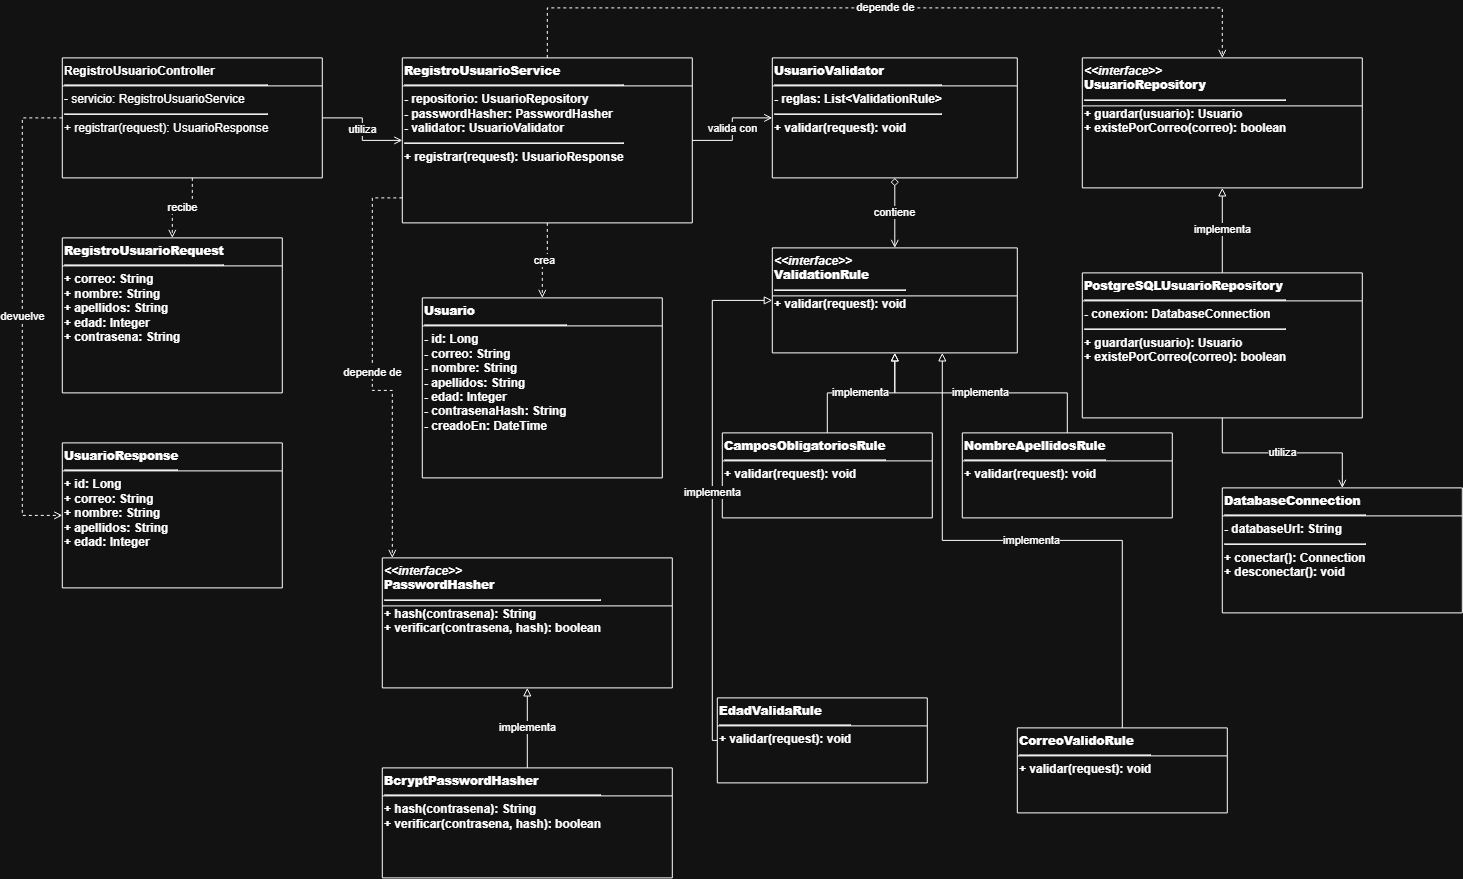

The diagram above was exported from draw.io. Its source (the exported page's mxGraphModel, read from the mxfile embedded in the PNG):
<mxGraphModel dx="3317" dy="945" grid="1" gridSize="10" guides="1" tooltips="1" connect="1" arrows="1" fold="1" page="1" pageScale="1" pageWidth="1600" pageHeight="1200" math="0" shadow="0">
  <root>
    <mxCell id="0" />
    <mxCell id="1" parent="0" />
    <mxCell id="controller" parent="1" style="swimlane;fontStyle=0;align=left;verticalAlign=top;childLayout=stackLayout;horizontal=1;startSize=28;html=1;rounded=0;whiteSpace=wrap;" value="&lt;b&gt;RegistroUsuarioController&lt;/b&gt;&lt;hr&gt;- servicio: RegistroUsuarioService&lt;hr&gt;+ registrar(request): UsuarioResponse" vertex="1">
      <mxGeometry height="120" width="260" x="40" y="70" as="geometry" />
    </mxCell>
    <mxCell id="request" parent="1" style="swimlane;align=left;verticalAlign=top;startSize=28;html=1;rounded=0;whiteSpace=wrap;" value="&lt;b&gt;RegistroUsuarioRequest&lt;/b&gt;&lt;hr&gt;+ correo: String&lt;br&gt;+ nombre: String&lt;br&gt;+ apellidos: String&lt;br&gt;+ edad: Integer&lt;br&gt;+ contrasena: String" vertex="1">
      <mxGeometry height="155" width="220" x="40" y="250" as="geometry" />
    </mxCell>
    <mxCell id="response" parent="1" style="swimlane;align=left;verticalAlign=top;startSize=28;html=1;rounded=0;whiteSpace=wrap;" value="&lt;b&gt;UsuarioResponse&lt;/b&gt;&lt;hr&gt;+ id: Long&lt;br&gt;+ correo: String&lt;br&gt;+ nombre: String&lt;br&gt;+ apellidos: String&lt;br&gt;+ edad: Integer" vertex="1">
      <mxGeometry height="145" width="220" x="40" y="455" as="geometry" />
    </mxCell>
    <mxCell id="service" parent="1" style="swimlane;align=left;verticalAlign=top;startSize=28;html=1;rounded=0;whiteSpace=wrap;" value="&lt;b&gt;RegistroUsuarioService&lt;/b&gt;&lt;hr&gt;- repositorio: UsuarioRepository&lt;br&gt;- passwordHasher: PasswordHasher&lt;br&gt;- validator: UsuarioValidator&lt;hr&gt;+ registrar(request): UsuarioResponse" vertex="1">
      <mxGeometry height="165" width="290" x="380" y="70" as="geometry" />
    </mxCell>
    <mxCell id="usuario" parent="1" style="swimlane;align=left;verticalAlign=top;startSize=28;html=1;rounded=0;whiteSpace=wrap;" value="&lt;b&gt;Usuario&lt;/b&gt;&lt;hr&gt;- id: Long&lt;br&gt;- correo: String&lt;br&gt;- nombre: String&lt;br&gt;- apellidos: String&lt;br&gt;- edad: Integer&lt;br&gt;- contrasenaHash: String&lt;br&gt;- creadoEn: DateTime" vertex="1">
      <mxGeometry height="180" width="240" x="400" y="310" as="geometry" />
    </mxCell>
    <mxCell id="validator" parent="1" style="swimlane;align=left;verticalAlign=top;startSize=28;html=1;rounded=0;whiteSpace=wrap;" value="&lt;b&gt;UsuarioValidator&lt;/b&gt;&lt;hr&gt;- reglas: List&amp;lt;ValidationRule&amp;gt;&lt;hr&gt;+ validar(request): void" vertex="1">
      <mxGeometry height="120" width="245" x="750" y="70" as="geometry" />
    </mxCell>
    <mxCell id="rule" parent="1" style="swimlane;align=left;verticalAlign=top;startSize=48;html=1;rounded=0;whiteSpace=wrap;" value="&lt;i&gt;&amp;lt;&amp;lt;interface&amp;gt;&amp;gt;&lt;/i&gt;&lt;br&gt;&lt;b&gt;ValidationRule&lt;/b&gt;&lt;hr&gt;+ validar(request): void" vertex="1">
      <mxGeometry height="105" width="245" x="750" y="260" as="geometry" />
    </mxCell>
    <mxCell id="requiredRule" parent="1" style="swimlane;align=left;verticalAlign=top;startSize=28;html=1;rounded=0;whiteSpace=wrap;" value="&lt;b&gt;CamposObligatoriosRule&lt;/b&gt;&lt;hr&gt;+ validar(request): void" vertex="1">
      <mxGeometry height="85" width="210" x="700" y="445" as="geometry" />
    </mxCell>
    <mxCell id="nameRule" parent="1" style="swimlane;align=left;verticalAlign=top;startSize=28;html=1;rounded=0;whiteSpace=wrap;" value="&lt;b&gt;NombreApellidosRule&lt;/b&gt;&lt;hr&gt;+ validar(request): void" vertex="1">
      <mxGeometry height="85" width="210" x="940" y="445" as="geometry" />
    </mxCell>
    <mxCell id="ageRule" parent="1" style="swimlane;align=left;verticalAlign=top;startSize=28;html=1;rounded=0;whiteSpace=wrap;" value="&lt;b&gt;EdadValidaRule&lt;/b&gt;&lt;hr&gt;+ validar(request): void" vertex="1">
      <mxGeometry height="85" width="210" x="695" y="710" as="geometry" />
    </mxCell>
    <mxCell id="emailRule" parent="1" style="swimlane;align=left;verticalAlign=top;startSize=28;html=1;rounded=0;whiteSpace=wrap;" value="&lt;b&gt;CorreoValidoRule&lt;/b&gt;&lt;hr&gt;+ validar(request): void" vertex="1">
      <mxGeometry height="85" width="210" x="995" y="740" as="geometry" />
    </mxCell>
    <mxCell id="repository" parent="1" style="swimlane;align=left;verticalAlign=top;startSize=48;html=1;rounded=0;whiteSpace=wrap;" value="&lt;i&gt;&amp;lt;&amp;lt;interface&amp;gt;&amp;gt;&lt;/i&gt;&lt;br&gt;&lt;b&gt;UsuarioRepository&lt;/b&gt;&lt;hr&gt;+ guardar(usuario): Usuario&lt;br&gt;+ existePorCorreo(correo): boolean" vertex="1">
      <mxGeometry height="130" width="280" x="1060" y="70" as="geometry" />
    </mxCell>
    <mxCell id="postgresRepo" parent="1" style="swimlane;align=left;verticalAlign=top;startSize=28;html=1;rounded=0;whiteSpace=wrap;" value="&lt;b&gt;PostgreSQLUsuarioRepository&lt;/b&gt;&lt;hr&gt;- conexion: DatabaseConnection&lt;hr&gt;+ guardar(usuario): Usuario&lt;br&gt;+ existePorCorreo(correo): boolean" vertex="1">
      <mxGeometry height="145" width="280" x="1060" y="285" as="geometry" />
    </mxCell>
    <mxCell id="hasher" parent="1" style="swimlane;align=left;verticalAlign=top;startSize=48;html=1;rounded=0;whiteSpace=wrap;" value="&lt;i&gt;&amp;lt;&amp;lt;interface&amp;gt;&amp;gt;&lt;/i&gt;&lt;br&gt;&lt;b&gt;PasswordHasher&lt;/b&gt;&lt;hr&gt;+ hash(contrasena): String&lt;br&gt;+ verificar(contrasena, hash): boolean" vertex="1">
      <mxGeometry height="130" width="290" x="360" y="570" as="geometry" />
    </mxCell>
    <mxCell id="bcrypt" parent="1" style="swimlane;align=left;verticalAlign=top;startSize=28;html=1;rounded=0;whiteSpace=wrap;" value="&lt;b&gt;BcryptPasswordHasher&lt;/b&gt;&lt;hr&gt;+ hash(contrasena): String&lt;br&gt;+ verificar(contrasena, hash): boolean" vertex="1">
      <mxGeometry height="110" width="290" x="360" y="780" as="geometry" />
    </mxCell>
    <mxCell id="db" parent="1" style="swimlane;align=left;verticalAlign=top;startSize=28;html=1;rounded=0;whiteSpace=wrap;" value="&lt;b&gt;DatabaseConnection&lt;/b&gt;&lt;hr&gt;- databaseUrl: String&lt;hr&gt;+ conectar(): Connection&lt;br&gt;+ desconectar(): void" vertex="1">
      <mxGeometry height="125" width="240" x="1200" y="500" as="geometry" />
    </mxCell>
    <mxCell id="e1" edge="1" parent="1" source="controller" style="edgeStyle=orthogonalEdgeStyle;rounded=0;orthogonalLoop=1;jettySize=auto;html=1;endArrow=open;endFill=0;" target="service" value="utiliza">
      <mxGeometry relative="1" as="geometry" />
    </mxCell>
    <mxCell id="e2" edge="1" parent="1" source="controller" style="edgeStyle=orthogonalEdgeStyle;rounded=0;html=1;dashed=1;endArrow=open;endFill=0;" target="request" value="recibe">
      <mxGeometry relative="1" as="geometry" />
    </mxCell>
    <mxCell id="e3" edge="1" parent="1" source="controller" style="edgeStyle=orthogonalEdgeStyle;rounded=0;html=1;dashed=1;endArrow=open;endFill=0;" target="response" value="devuelve">
      <mxGeometry relative="1" as="geometry">
        <Array as="points">
          <mxPoint y="130" />
          <mxPoint y="527.5" />
        </Array>
      </mxGeometry>
    </mxCell>
    <mxCell id="e4" edge="1" parent="1" source="service" style="edgeStyle=orthogonalEdgeStyle;rounded=0;html=1;dashed=1;endArrow=open;endFill=0;" target="usuario" value="crea">
      <mxGeometry relative="1" as="geometry" />
    </mxCell>
    <mxCell id="e5" edge="1" parent="1" source="service" style="edgeStyle=orthogonalEdgeStyle;rounded=0;html=1;endArrow=open;endFill=0;" target="validator" value="valida con">
      <mxGeometry relative="1" as="geometry" />
    </mxCell>
    <mxCell id="e6" edge="1" parent="1" source="service" style="edgeStyle=orthogonalEdgeStyle;rounded=0;html=1;dashed=1;endArrow=open;endFill=0;" target="repository" value="depende de">
      <mxGeometry relative="1" as="geometry">
        <Array as="points">
          <mxPoint x="525" y="20" />
          <mxPoint x="1200" y="20" />
        </Array>
      </mxGeometry>
    </mxCell>
    <mxCell id="e7" edge="1" parent="1" source="service" style="edgeStyle=orthogonalEdgeStyle;rounded=0;html=1;dashed=1;endArrow=open;endFill=0;" target="hasher" value="depende de">
      <mxGeometry relative="1" as="geometry">
        <Array as="points">
          <mxPoint x="350" y="210" />
          <mxPoint x="350" y="402.5" />
          <mxPoint x="370" y="402.5" />
        </Array>
      </mxGeometry>
    </mxCell>
    <mxCell id="e8" edge="1" parent="1" source="validator" style="edgeStyle=orthogonalEdgeStyle;rounded=0;html=1;startArrow=diamond;startFill=0;endArrow=open;endFill=0;" target="rule" value="contiene">
      <mxGeometry relative="1" as="geometry" />
    </mxCell>
    <mxCell id="e9" edge="1" parent="1" source="requiredRule" style="edgeStyle=orthogonalEdgeStyle;rounded=0;html=1;endArrow=block;endFill=0;" target="rule" value="implementa">
      <mxGeometry relative="1" as="geometry" />
    </mxCell>
    <mxCell id="e10" edge="1" parent="1" source="nameRule" style="edgeStyle=orthogonalEdgeStyle;rounded=0;html=1;endArrow=block;endFill=0;" target="rule" value="implementa">
      <mxGeometry relative="1" as="geometry" />
    </mxCell>
    <mxCell id="e11" edge="1" parent="1" source="ageRule" style="edgeStyle=orthogonalEdgeStyle;rounded=0;html=1;endArrow=block;endFill=0;" target="rule" value="implementa">
      <mxGeometry relative="1" as="geometry">
        <Array as="points">
          <mxPoint x="690" y="752.5" />
          <mxPoint x="690" y="312.5" />
        </Array>
      </mxGeometry>
    </mxCell>
    <mxCell id="e12" edge="1" parent="1" source="emailRule" style="edgeStyle=orthogonalEdgeStyle;rounded=0;html=1;endArrow=block;endFill=0;" target="rule" value="implementa">
      <mxGeometry relative="1" as="geometry">
        <Array as="points">
          <mxPoint x="1100" y="552.5" />
          <mxPoint x="920" y="552.5" />
        </Array>
      </mxGeometry>
    </mxCell>
    <mxCell id="e13" edge="1" parent="1" source="postgresRepo" style="edgeStyle=orthogonalEdgeStyle;rounded=0;html=1;endArrow=block;endFill=0;" target="repository" value="implementa">
      <mxGeometry relative="1" as="geometry" />
    </mxCell>
    <mxCell id="e14" edge="1" parent="1" source="postgresRepo" style="edgeStyle=orthogonalEdgeStyle;rounded=0;html=1;endArrow=open;endFill=0;" target="db" value="utiliza">
      <mxGeometry relative="1" as="geometry" />
    </mxCell>
    <mxCell id="e15" edge="1" parent="1" source="bcrypt" style="edgeStyle=orthogonalEdgeStyle;rounded=0;html=1;endArrow=block;endFill=0;" target="hasher" value="implementa">
      <mxGeometry relative="1" as="geometry" />
    </mxCell>
  </root>
</mxGraphModel>